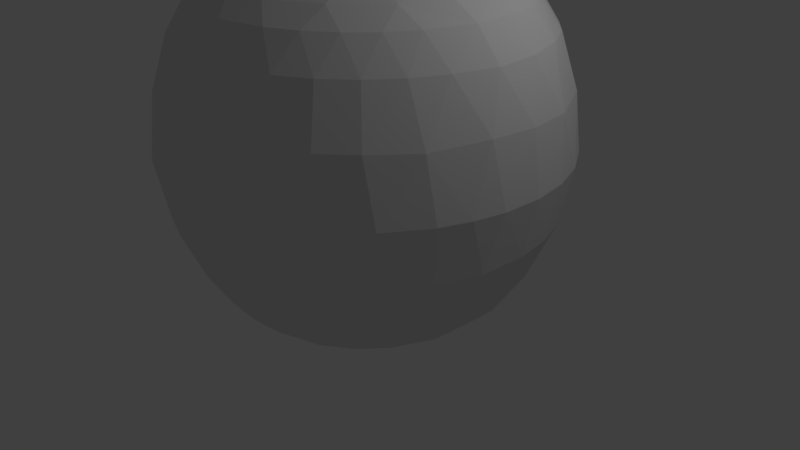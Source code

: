 # Source: apple.blend  (saved by Blender 2.79.0; exported with 4.5.12 LTS)
import bpy
from mathutils import Matrix  # noqa: F401  (used for matrix-valued properties, if any)

bpy.ops.wm.read_factory_settings(use_empty=True)
scene = bpy.context.scene
scene.name = 'Scene'

# ---- collections
col_collection_1 = bpy.data.collections.new('Collection 1'); scene.collection.children.link(col_collection_1)

# ---- world
world_world = bpy.data.worlds.new('World'); scene.world = world_world
world_world.color = (0.05088, 0.05088, 0.05088)
world_world.use_sun_shadow = False
world_world.sun_shadow_jitter_overblur = 0.0
world_world.cycles.sampling_method = 'MANUAL'

# ---- cameras
cam_camera = bpy.data.cameras.new('Camera')
cam_camera.clip_end = 100.0
cam_camera.lens = 35.0
cam_camera.sensor_width = 32.0
cam_camera.sensor_height = 18.0
cam_camera.ortho_scale = 7.314
cam_camera.dof.focus_distance = 0.0
cam_camera.dof.aperture_fstop = 128.0

# ---- lights
light_lamp = bpy.data.lights.new('Lamp', 'POINT')
light_lamp.transmission_factor = 0.0
light_lamp.cutoff_distance = 30.0
light_lamp.energy = 100.0
light_lamp.shadow_buffer_clip_start = 1.001
light_lamp.shadow_soft_size = 0.1
light_lamp.shadow_maximum_resolution = 0.006
light_lamp.use_absolute_resolution = True

# ---- meshes
me_circle = bpy.data.meshes.new('Circle')
me_circle.from_pydata([(0.824, 0.9696, -0.1433), (0.1088, -1.119, -0.04011), (-0.1382, 1.299, -0.1603), (0.8037, -0.9793, -0.1372), (-1.181, 0.4893, -0.1457), (-1.224, -0.3484, -0.1433), (1.288, 1.21e-06, -0.1259), (-0.7527, -1.032, -0.143), (-2.633, 0.2159, -1.003), (2.183, 0.4342, -0.7481), (-1.738, -1.277, -0.7007), (2.068, 1.732, -1.041), (0.9324, -2.502, -1.005), (-4.133, -1.347, -1.839), (5.112, 1.256, -2.188), (-1.906, -5.285, -2.374), (-0.2347, 5.259, -2.188), (3.307, 4.426, -2.318), (0.7916, -5.468, -2.318), (-4.948, 1.796, -2.188), (4.986, -2.38, -2.318), (5.311, 7.948, -3.551), (-6.548, 7.028, -3.553), (-1.269, -9.417, -3.553), (4.497, -8.414, -3.554), (-0.5922, 9.484, -3.553), (-9.417, 1.269, -3.553), (9.262, -2.81, -3.55), (-8.535, -4.176, -3.553), (9.182, 3.01, -3.573), (-5.848, -7.648, -3.575), (1.575, -11.55, -3.337), (-10.26, 5.486, -3.333), (9.02, -7.402, -3.343), (-11.06, 2.827, -3.418), (11.5, -2.286, -3.332), (-11.42, -2.707, -3.339), (-8.725, -7.724, -3.337), (11.17, 3.387, -3.343), (-4.096, -11.0, -3.339), (-2.963, 11.27, -3.337), (5.104, 10.48, -3.337), (9.874, -10.96, -0.9724), (-14.3, 3.625, -0.9724), (13.02, -6.96, -0.9025), (-14.6, -2.122, -0.9724), (14.39, -2.862, -1.013), (-13.02, -6.96, -0.9025), (14.6, 2.122, -0.9724), (-9.873, -10.96, -0.9724), (12.67, 7.546, -0.9724), (-6.257, -13.29, -0.9555), (-2.862, -14.39, -1.013), (-3.625, 14.3, -0.9724), (9.887, 10.87, -0.9555), (6.96, 13.02, -0.9025), (0.6936, -14.68, -0.9555), (-8.82, 11.82, -0.9724), (4.929, -13.9, -0.9724), (2.122, 14.6, -0.9724), (-12.2, 8.151, -1.013), (-17.19, -7.119, 6.55), (18.25, -3.629, 6.55), (18.58, 0.8981, 6.67), (-14.44, -11.85, 6.783), (18.05, 4.506, 6.67), (-11.07, -14.95, 6.67), (16.83, 7.942, 6.67), (-7.942, -16.83, 6.67), (-1.831, 18.59, 6.783), (14.44, 11.85, 6.783), (-4.506, -18.05, 6.67), (-6.282, 17.51, 6.67), (11.07, 14.95, 6.67), (-0.8981, -18.58, 6.67), (-9.578, 15.95, 6.67), (7.942, 16.83, 6.67), (2.745, -18.4, 6.67), (-12.51, 13.78, 6.67), (3.629, 18.25, 6.55), (6.282, -17.51, 6.67), (-14.95, 11.07, 6.67), (9.578, -15.95, 6.67), (-16.83, 7.942, 6.67), (12.51, -13.78, 6.67), (-18.05, 4.506, 6.67), (14.95, -11.07, 6.67), (-18.58, 0.8981, 6.67), (16.83, -7.942, 6.67), (-18.4, -2.745, 6.67), (18.25, 5.537, 18.18), (-12.77, -14.08, 18.3), (-9.782, -16.3, 18.3), (15.81, 10.56, 18.43), (-6.415, -17.89, 18.3), (-4.607, 18.44, 18.3), (12.77, 14.08, 18.3), (-2.801, -18.8, 18.3), (-8.116, 17.19, 18.3), (9.782, 16.3, 18.3), (0.9209, -18.99, 18.3), (-12.1, 14.74, 18.18), (5.537, 18.25, 18.18), (4.607, -18.44, 18.3), (-15.27, 11.31, 18.3), (1.029e-05, 19.02, 18.43), (8.116, -17.19, 18.3), (11.31, -15.27, 18.3), (-17.57, 7.277, 18.43), (14.08, -12.77, 18.3), (-18.8, 2.801, 18.3), (16.82, -8.991, 18.18), (-18.99, -0.9209, 18.3), (18.65, -3.71, 18.43), (-18.25, -5.537, 18.18), (18.99, 0.9209, 18.3), (-15.81, -10.56, 18.43), (10.39, 11.4, 26.32), (-7.962, 13.21, 26.32), (6.677, 13.97, 26.33), (0.8218, -15.47, 26.33), (-10.39, 11.4, 26.32), (5.233, -14.51, 26.32), (-12.41, 9.154, 26.32), (2.302, 15.25, 26.32), (7.962, -13.21, 26.32), (-14.24, 5.899, 26.36), (10.39, -11.4, 26.32), (12.41, -9.154, 26.32), (-15.41, 1.518, 26.28), (13.96, -6.557, 26.32), (-15.12, -3.007, 26.36), (15.33, -2.211, 26.33), (-13.96, -6.557, 26.32), (15.12, 3.007, 26.36), (-12.41, -9.154, 26.32), (-9.825, -11.97, 26.28), (-6.557, -13.96, 26.32), (-1.518, 15.41, 26.28), (12.82, 8.564, 26.36), (-3.708, -14.97, 26.32), (-5.233, 14.51, 26.32), (0.6615, 11.88, 28.84), (-10.48, 5.599, 28.86), (7.536, -9.182, 28.86), (-11.84, 1.166, 28.82), (10.13, -6.132, 28.84), (11.52, -2.966, 28.84), (-11.52, -2.966, 28.84), (11.78, 1.668, 28.84), (-9.843, -6.577, 28.85), (-7.148, -9.507, 28.84), (10.73, 5.02, 28.84), (8.865, 7.93, 28.84), (-3.933, 11.22, 28.84), (-2.338, -11.75, 28.82), (5.156, 10.72, 28.84), (-7.549, 9.198, 28.82), (2.966, -11.52, 28.84), (8.904, -0.8769, 29.5), (7.438, 4.97, 29.5), (-4.583, -7.631, 29.5), (-2.573, 8.481, 29.5), (1.767, -8.884, 29.5), (2.597, 8.562, 29.5), (-6.916, 5.676, 29.5), (6.851, -5.622, 29.5), (-9.019, -1.794, 29.5), (-0.7241, 3.605, 27.62), (2.037, 3.061, 27.62), (0.7107, 3.608, 27.62), (1.163, -3.495, 27.62), (-3.461, 1.58, 27.69), (3.428, -1.294, 27.62), (3.673, 0.4342, 27.62), (2.98, 2.131, 27.62), (1.293, -0.5646, 26.7), (-1.396, -0.4934, 26.75), (1.139, 0.8001, 26.69), (-1.045, 1.056, 26.75), (0.0191, 1.493, 26.75), (0.2985, -0.6318, 26.32), (-1.356, 0.5069, 26.73), (-0.6767, -0.1764, 26.31), (0.6387, 0.2769, 26.32), (-0.2732, 0.6583, 26.32), (0.6731, -0.2197, 26.31), (0.1858, 1.674, 28.75), (-0.4166, 1.899, 28.85), (-0.2206, 0.4789, 28.82), (0.1665, 2.16, 30.61), (-1.099, 1.978, 32.92), (-0.9128, 2.963, 31.58), (-0.4935, 1.657, 31.68), (-1.136, 2.473, 30.91), (-1.81, 3.223, 34.65), (-1.493, 2.333, 32.9), (-0.7565, 3.337, 32.92), (-0.2443, 3.001, 32.89), (-1.847, 2.833, 34.67), (-0.453, 2.94, 34.65), (-0.5595, 3.309, 34.97), (1.267, 6.417, 34.62), (-3.138, 9.301, 34.1), (0.8239, 9.127, 34.14), (-3.148, 18.66, 31.71), (-1.083, 18.8, 31.32), (2.92, 11.86, 33.26), (-1.153, 5.337, 34.48), (-0.5101, 3.756, 35.18), (12.33, 9.023, 31.64), (1.085, 4.339, 34.46), (7.37, 8.055, 32.97), (8.175, 4.593, 33.21), (0.4983, 4.05, 34.44), (0.08312, 4.586, 34.65), (-1.235, 3.665, 35.14), (-0.5861, 2.705, 35.03), (0.4435, -0.1895, 1.313), (-0.4369, -0.2168, 1.3), (1.017, -0.05594, 0.1672), (0.4507, 0.1805, 1.31), (-0.04736, 1.016, 0.1927), (-0.4289, -0.9289, 0.1546), (-0.1895, -0.4435, 1.313), (-0.2364, 0.4155, 1.328), (0.1805, -0.4507, 1.31), (0.1895, 0.4435, 1.313), (-0.475, 0.1003, 1.31), (-1.236e-07, 3.055e-07, 1.578), (-1.636, 2.068, -0.9869), (-2.951, -3.183, -1.836), (1.115, 11.32, -3.438), (-7.253, 8.941, -3.402), (-10.09, -3.469, -3.503), (-0.6552, -10.65, -3.503), (-10.78, 7.202, -2.653), (-12.61, 3.237, -2.638), (-12.89, -1.836, -2.638), (-11.21, -6.631, -2.638), (-2.529, -12.71, -2.653), (1.836, -12.89, -2.638), (10.78, -7.202, -2.653), (12.61, -3.237, -2.638), (12.89, 1.836, -2.638), (11.74, 5.501, -2.633), (2.529, 12.71, -2.653), (-0.7979, 16.6, 2.032), (-16.27, 3.236, 1.913), (-16.6, -0.798, 2.032), (1.311e-05, -16.59, 1.913), (16.27, -3.236, 1.913), (16.6, 0.798, 2.032), (13.79, 9.217, 1.913), (11.18, 12.3, 2.032), (8.56, 14.25, 2.032), (5.616, 15.64, 2.032), (2.456, 16.44, 2.032), (-1.135, 19.68, 12.31), (-4.952, 19.08, 12.31), (-8.579, 17.75, 12.31), (-11.88, 15.73, 12.31), (-14.72, 13.11, 12.31), (-16.99, 9.989, 12.31), (-18.61, 6.482, 12.31), (-12.49, -15.22, 12.31), (9.281, -17.36, 12.31), (11.88, -15.73, 12.31), (18.84, -5.715, 12.31), (19.52, -2.726, 12.31), (19.68, 1.135, 12.31), (19.08, 4.952, 12.31), (17.75, 8.579, 12.31), (15.73, 11.88, 12.31), (5.715, 18.84, 12.31), (2.726, 19.52, 12.31), (-0.8271, 17.29, 23.39), (-4.184, 16.79, 23.39), (-12.23, 12.23, 23.47), (-14.83, 8.917, 23.39), (-16.29, 5.851, 23.39), (-17.12, 2.561, 23.39), (-17.29, -0.8271, 23.39), (-16.79, -4.184, 23.39), (-15.65, -7.38, 23.39), (-13.91, -10.29, 23.39), (-11.64, -12.81, 23.39), (-8.917, -14.83, 23.39), (-5.851, -16.29, 23.39), (-2.561, -17.12, 23.39), (0.8271, -17.29, 23.39), (4.184, -16.79, 23.39), (7.38, -15.65, 23.39), (10.29, -13.91, 23.39), (12.81, -11.64, 23.39), (14.83, -8.917, 23.39), (16.29, -5.851, 23.39), (15.98, 6.62, 23.47), (13.91, 10.29, 23.39), (11.64, 12.81, 23.39), (8.917, 14.83, 23.39), (5.851, 16.29, 23.39), (2.561, 17.12, 23.39), (-2.635, 13.25, 27.92), (-11.23, 7.504, 27.92), (-12.73, 4.592, 27.88), (-12.48, -5.169, 27.92), (-10.1, -9.082, 27.89), (-6.988, -11.59, 27.88), (13.25, -2.635, 27.92), (13.44, 1.941, 27.89), (12.25, 5.758, 27.88), (14.23, 5.895, 26.32), (-5.347, 5.347, 29.36), (-7.434, 1.006, 29.35), (-1.475, -7.416, 29.36), (3.293, -6.74, 29.35), (6.606, 3.531, 29.36), (-3.674, 0.2627, 27.62), (-3.495, -1.163, 27.62), (-2.783, -2.412, 27.62), (-1.649, -3.294, 27.62), (-0.2627, -3.674, 27.62), (2.501, -2.6, 27.58), (-0.03531, 1.363, 30.4), (-1.677, 2.518, 34.96), (-1.278, 2.276, 34.96), (-0.6265, 2.513, 34.98), (-4.628, 8.343, 33.79), (2.603, 15.61, 32.25), (-3.894, 17.94, 31.65), (-5.215, 11.85, 33.22), (2.321, 8.343, 33.79), (-3.612, 6.459, 34.62), (-1.235, 6.027, 34.51), (0.799, 5.847, 34.92), (1.588, 17.94, 31.65), (-0.1379, 18.82, 31.43), (-2.169, 18.82, 31.43), (-1.15, 9.573, 33.73), (-4.91, 15.61, 32.25), (-3.231, 14.0, 33.35), (0.9223, 13.99, 33.36), (-1.155, 13.94, 33.03), (-1.948, 5.405, 34.68), (-1.466, 3.016, 35.04), (-0.5277, 4.888, 34.86), (-1.779, 3.629, 35.19), (-1.779, 4.888, 34.86), (0.8092, 7.585, 33.74), (10.97, 6.525, 32.19), (8.907, 11.58, 31.6), (3.249, 9.565, 33.17), (5.001, 3.334, 33.74), (-0.08092, 6.092, 34.56), (12.21, 8.223, 31.6), (11.88, 9.687, 31.37), (10.65, 10.93, 31.37), (3.889, 6.029, 33.67), (4.792, 4.662, 34.07), (6.438, 11.12, 32.19), (6.203, 9.325, 33.3), (8.676, 6.821, 33.29), (-1.527, 3.164, 35.03), (-1.156, 2.803, 35.01), (0.5266, 3.478, 34.83), (-0.4776, 2.896, 35.16), (-0.4716, 3.469, 35.0), (-0.2282, 4.244, 34.83), (-0.8354, 0.5638, 0.1789), (-0.9579, -0.2947, 0.2142), (0.7094, -0.716, 0.1789), (0.716, 0.7094, 0.1789), (-0.8779, 0.9971, -0.1954), (-0.6791, -2.544, -1.008), (0.9715, 2.423, -0.9941), (-0.2523, 2.664, -1.024), (2.325, -1.282, -1.006), (3.236, 0.1448, -1.28), (-0.3245, 8.063, -3.247), (-4.523, 6.049, -3.155), (-7.573, 2.786, -3.247), (-7.325, -3.385, -3.247), (-3.487, -7.216, -3.257), (1.11, -7.938, -3.257), (4.523, -6.049, -3.155), (7.216, -3.487, -3.257), (7.844, 1.891, -3.247), (4.828, 6.397, -3.257), (5.578, -10.01, -3.406), (10.09, -3.469, -3.503), (8.583, 7.65, -3.398), (-1.277, 12.96, -2.612), (-4.414, 12.19, -2.633), (-7.818, 10.42, -2.638), (-8.262, -10.07, -2.612), (-5.501, -11.74, -2.633), (6.139, -11.49, -2.612), (8.744, -9.576, -2.633), (10.07, 8.262, -2.612), (6.631, 11.21, -2.638), (-4.85, 15.99, 2.134), (-8.56, 14.25, 2.032), (-11.18, 12.3, 2.032), (-13.36, 9.887, 2.032), (-15.03, 7.091, 2.032), (-15.99, -4.85, 2.134), (-14.25, -8.56, 2.032), (-12.3, -11.18, 2.032), (-9.887, -13.36, 2.032), (-7.091, -15.03, 2.032), (-4.021, -16.13, 2.032), (4.85, -15.99, 2.134), (8.56, -14.25, 2.032), (11.18, -12.3, 2.032), (13.36, -9.887, 2.032), (15.03, -7.09, 2.032), (15.99, 4.85, 2.134), (-19.64, 1.934, 12.31), (-19.52, -2.726, 12.31), (-18.61, -6.482, 12.31), (-16.99, -9.989, 12.31), (-14.72, -13.11, 12.31), (-9.303, -17.41, 12.31), (-4.952, -19.08, 12.31), (-1.135, -19.68, 12.31), (2.726, -19.52, 12.31), (6.482, -18.61, 12.31), (15.26, -12.52, 12.31), (17.75, -8.579, 12.31), (12.52, 15.26, 12.31), (8.579, 17.75, 12.31), (-8.192, 15.33, 23.31), (17.3, -1.703, 23.31), (17.12, 2.561, 23.39), (1.941, 13.44, 27.89), (-6.417, 12.0, 27.85), (-9.115, 10.01, 27.88), (-13.55, 1.334, 27.85), (-13.39, -2.019, 27.88), (-3.951, -13.03, 27.85), (-0.6309, -13.52, 27.88), (3.351, -13.16, 27.89), (8.133, -10.88, 27.89), (11.68, -6.938, 27.89), (10.52, 8.636, 27.85), (6.938, 11.68, 27.89), (-1.649, 10.27, 29.34), (-6.242, 8.229, 29.33), (-9.457, 4.336, 29.34), (-10.15, -2.677, 29.34), (-6.853, -7.728, 29.33), (-2.408, -10.12, 29.34), (4.606, -9.436, 29.34), (8.917, -5.214, 29.33), (10.48, 0.6446, 29.34), (8.229, 6.242, 29.33), (4.336, 9.457, 29.34), (-0.2718, 7.57, 29.35), (-6.309, -4.216, 29.34), (6.627, -3.542, 29.35), (7.441, 0.2796, 29.35), (4.142, 6.2, 29.35), (0.211, 6.238, 28.9), (-2.742, 5.593, 28.92), (-5.069, 3.641, 28.9), (-6.238, 0.211, 28.9), (-5.593, -2.742, 28.92), (-4.118, -4.673, 28.92), (-2.016, -5.894, 28.92), (1.01, -6.159, 28.9), (3.78, -4.951, 28.92), (5.682, -2.582, 28.9), (6.159, 1.01, 28.9), (4.951, 3.78, 28.92), (3.127, 5.387, 28.92), (-2.325, 2.813, 27.6), (-0.6877, -1.517, 26.82), (0.4402, -1.646, 26.84), (-0.639, 0.2746, 26.32), (-0.7108, 0.5785, 28.72), (-0.2881, -0.6423, 26.32), (0.3221, 0.6295, 26.32), (-1.191, 1.803, 30.6), (-0.9339, 1.506, 31.05), (0.1108, 1.986, 31.1), (-0.2064, 2.712, 31.05), (-0.9291, 3.636, 34.7), (-1.054, 2.265, 34.6), (-1.497, 3.592, 34.67), (-0.6055, 2.522, 34.53), (-4.082, 7.271, 34.22), (1.774, 7.323, 34.14), (-4.503, 16.88, 31.76), (2.197, 16.88, 31.76), (-5.068, 9.768, 33.51), (2.762, 9.768, 33.51), (-3.116, 5.855, 34.94), (0.8322, 18.66, 31.71), (2.854, 13.91, 32.9), (-5.177, 13.79, 32.95), (-0.3589, 5.405, 34.68), (-1.701, 3.182, 35.13), (-0.8637, 3.004, 35.04), (-0.6059, 3.182, 35.13), (-1.123, 4.021, 35.02), (-1.783, 4.235, 35.12), (0.2921, 6.774, 34.15), (3.857, 3.197, 34.09), (7.691, 11.46, 31.7), (11.73, 7.358, 31.7), (1.68, 8.514, 33.45), (6.403, 3.723, 33.45), (-0.263, 5.509, 34.89), (2.049, 3.113, 34.82), (11.23, 10.32, 31.26), (9.903, 11.47, 31.65), (2.341, 7.032, 34.08), (9.763, 5.586, 32.83), (4.596, 10.34, 32.95), (1.037, 3.616, 34.65), (-1.542, 3.406, 35.1), (-0.8817, 2.736, 35.1), (0.01468, 3.176, 35.08), (-0.753, 3.945, 35.08), (-1.368, 3.583, 35.02), (-1.791, 3.133, 35.02), (-1.438, 2.428, 35.03), (-0.9056, 3.544, 35.03)], [], [(374, 1, 7), (0, 222, 372), (2, 222, 0), (0, 375, 2), (4, 369, 373), (4, 370, 369), (6, 220, 371), (6, 371, 3), (7, 370, 5), (6, 372, 220), (8, 5, 4), (10, 5, 8), (8, 13, 10), (9, 6, 377), (377, 378, 9), (10, 7, 5), (374, 7, 10), (10, 231, 374), (230, 2, 376), (12, 3, 1), (8, 4, 373), (13, 382, 231), (15, 374, 231), (231, 383, 15), (17, 11, 14), (17, 375, 11), (18, 374, 15), (16, 376, 375), (16, 375, 17), (19, 230, 380), (380, 381, 19), (385, 12, 18), (19, 8, 230), (385, 377, 12), (20, 377, 385), (385, 386, 20), (13, 8, 19), (14, 378, 20), (29, 391, 21), (235, 24, 23), (232, 25, 21), (34, 26, 22), (234, 28, 26), (234, 30, 28), (246, 232, 41), (31, 389, 235), (236, 32, 233), (32, 237, 34), (239, 37, 36), (35, 244, 38), (37, 30, 234), (395, 39, 37), (38, 391, 29), (39, 235, 30), (232, 392, 40), (40, 233, 232), (400, 41, 391), (415, 44, 42), (44, 243, 242), (46, 243, 44), (406, 47, 45), (49, 395, 239), (49, 239, 47), (417, 50, 48), (50, 399, 245), (53, 392, 59), (59, 247, 53), (250, 56, 52), (55, 256, 59), (58, 397, 241), (59, 392, 246), (413, 42, 58), (405, 43, 60), (61, 406, 89), (421, 64, 61), (66, 423, 68), (69, 401, 247), (70, 254, 253), (72, 401, 69), (69, 259, 72), (73, 255, 254), (73, 254, 70), (70, 430, 73), (72, 260, 75), (76, 256, 255), (76, 255, 73), (77, 412, 250), (77, 250, 74), (75, 261, 78), (79, 257, 256), (79, 256, 76), (80, 412, 77), (78, 262, 81), (81, 263, 83), (82, 267, 84), (83, 264, 85), (84, 428, 86), (87, 249, 248), (87, 248, 85), (85, 418, 87), (89, 406, 249), (89, 249, 87), (90, 434, 297), (272, 90, 93), (94, 423, 92), (97, 424, 94), (99, 430, 96), (100, 425, 97), (98, 432, 101), (102, 431, 99), (103, 426, 100), (101, 432, 278), (106, 427, 103), (262, 101, 104), (275, 102, 105), (263, 104, 108), (111, 428, 109), (112, 418, 110), (114, 419, 112), (113, 433, 115), (115, 433, 434), (115, 434, 90), (91, 422, 116), (117, 445, 446), (117, 446, 119), (289, 140, 120), (432, 141, 118), (369, 222, 2, 373), (120, 441, 442), (119, 446, 435), (119, 435, 124), (291, 120, 122), (278, 121, 123), (124, 435, 138), (292, 122, 125), (279, 123, 126), (293, 125, 127), (294, 127, 128), (295, 128, 130), (282, 129, 131), (296, 130, 132), (131, 439, 306), (131, 306, 133), (135, 307, 136), (312, 297, 134), (297, 312, 139), (287, 136, 137), (138, 435, 303), (139, 445, 117), (288, 137, 140), (277, 138, 141), (142, 457, 447), (143, 449, 145), (146, 444, 144), (144, 453, 454), (144, 454, 146), (145, 449, 450), (147, 444, 146), (146, 454, 147), (147, 454, 455), (147, 455, 149), (306, 148, 150), (151, 307, 150), (150, 450, 451), (150, 451, 151), (149, 455, 152), (152, 455, 456), (152, 456, 153), (151, 451, 452), (151, 452, 155), (154, 303, 142), (142, 447, 154), (156, 446, 153), (153, 456, 457), (153, 457, 156), (157, 436, 154), (154, 447, 448), (154, 448, 157), (142, 435, 156), (156, 457, 142), (159, 454, 166), (166, 460, 159), (159, 460, 461), (161, 451, 167), (167, 459, 161), (455, 159, 160), (161, 459, 315), (447, 164, 162), (163, 452, 161), (161, 315, 163), (164, 457, 160), (160, 462, 164), (165, 448, 162), (162, 458, 313), (162, 313, 165), (164, 462, 458), (453, 163, 166), (449, 165, 167), (459, 467, 468), (468, 467, 320), (317, 473, 474), (474, 473, 175), (469, 468, 321), (458, 463, 464), (464, 463, 168), (462, 474, 475), (475, 474, 169), (315, 469, 470), (470, 469, 322), (313, 464, 465), (465, 464, 476), (463, 475, 170), (316, 470, 471), (471, 470, 171), (314, 465, 466), (466, 465, 172), (460, 471, 472), (472, 471, 323), (459, 466, 467), (467, 466, 319), (473, 472, 174), (170, 169, 180), (323, 171, 478), (478, 176, 323), (172, 476, 179), (318, 172, 182), (173, 323, 176), (319, 318, 177), (174, 173, 176), (320, 319, 177), (177, 477, 320), (321, 320, 477), (175, 174, 178), (168, 170, 180), (322, 321, 477), (180, 179, 168), (169, 175, 178), (477, 478, 322), (476, 168, 179), (178, 180, 169), (171, 322, 478), (182, 479, 183), (182, 183, 177), (177, 183, 481), (178, 482, 180), (478, 481, 181), (183, 480, 481), (187, 482, 184), (481, 189, 181), (482, 187, 188), (185, 194, 479), (188, 185, 482), (181, 189, 324), (324, 186, 181), (186, 324, 485), (479, 483, 183), (184, 190, 187), (187, 190, 486), (189, 481, 480), (480, 484, 189), (194, 185, 188), (188, 486, 192), (485, 190, 186), (480, 183, 483), (190, 184, 186), (486, 198, 197), (191, 488, 193), (324, 193, 490), (490, 485, 324), (196, 483, 195), (195, 199, 196), (485, 490, 200), (191, 484, 196), (196, 325, 191), (197, 487, 489), (198, 201, 487), (327, 490, 488), (195, 526, 199), (498, 342, 499), (499, 329, 498), (202, 492, 332), (334, 335, 204), (204, 339, 334), (340, 500, 205), (337, 206, 498), (499, 342, 207), (501, 335, 208), (505, 503, 209), (506, 347, 505), (348, 506, 208), (210, 362, 518), (518, 350, 210), (514, 508, 353), (211, 358, 517), (211, 514, 359), (359, 358, 211), (360, 519, 516), (516, 212, 515), (515, 357, 516), (515, 210, 356), (366, 523, 367), (367, 524, 216), (216, 521, 363), (216, 363, 367), (214, 215, 368), (368, 524, 214), (365, 214, 523), (523, 214, 367), (525, 528, 217), (527, 526, 217), (526, 525, 217), (201, 217, 528), (326, 527, 217), (370, 223, 219), (223, 1, 224), (372, 222, 227), (371, 220, 218), (225, 228, 229), (228, 219, 229), (219, 224, 229), (224, 226, 229), (226, 218, 229), (218, 221, 229), (221, 227, 229), (227, 225, 229), (6, 0, 372), (7, 1, 223), (0, 6, 9, 11), (1, 3, 371), (4, 5, 370), (7, 223, 370), (377, 6, 3), (13, 231, 10), (388, 17, 14, 387), (9, 378, 11), (11, 375, 0), (374, 12, 1), (230, 373, 2), (376, 2, 375), (230, 8, 373), (12, 377, 3), (231, 382, 383), (14, 11, 378), (384, 18, 15, 383), (376, 16, 380, 230), (379, 16, 17, 388), (16, 379, 380), (18, 12, 374), (382, 13, 19, 381), (18, 384, 385), (387, 14, 20, 386), (20, 378, 377), (387, 29, 21, 388), (30, 23, 383), (30, 235, 23), (22, 25, 232, 233), (25, 22, 379), (385, 24, 27, 386), (23, 384, 383), (22, 380, 379), (21, 391, 232), (23, 24, 384), (21, 25, 379), (21, 379, 388), (235, 389, 24), (22, 381, 380), (233, 34, 22), (24, 385, 384), (22, 26, 381), (390, 27, 24, 389), (389, 31, 241, 397), (34, 234, 26), (26, 28, 382), (26, 382, 381), (27, 387, 386), (27, 29, 387), (27, 390, 29), (28, 30, 382), (30, 383, 382), (41, 400, 246), (398, 33, 389, 397), (233, 32, 34), (233, 394, 236), (246, 392, 232), (236, 237, 32), (36, 34, 237, 238), (33, 390, 389), (33, 398, 242), (34, 36, 234), (35, 33, 242, 243), (33, 35, 390), (390, 35, 38, 29), (238, 239, 36), (243, 244, 35), (36, 37, 234), (391, 38, 245, 399), (239, 395, 37), (244, 245, 38), (37, 39, 30), (31, 39, 240, 241), (39, 395, 396), (39, 396, 240), (40, 392, 393), (391, 399, 400), (39, 31, 235), (394, 233, 40, 393), (238, 237, 43, 45), (41, 232, 391), (42, 398, 397), (42, 413, 414), (43, 405, 248), (42, 44, 242), (42, 242, 398), (42, 414, 415), (45, 43, 248, 249), (251, 46, 44, 416), (44, 415, 416), (249, 406, 45), (239, 238, 45, 47), (244, 243, 46, 48), (48, 46, 251, 252), (408, 49, 47, 407), (47, 406, 407), (252, 417, 48), (245, 244, 48, 50), (395, 49, 51, 396), (49, 408, 409), (50, 417, 253), (410, 51, 49, 409), (54, 50, 253, 254), (247, 401, 53), (50, 54, 399), (396, 51, 52, 240), (411, 52, 51, 410), (55, 54, 254, 255), (53, 393, 392), (54, 55, 400), (54, 400, 399), (241, 240, 52, 56), (393, 53, 57, 394), (52, 411, 250), (402, 57, 53, 401), (58, 56, 250, 412), (255, 256, 55), (56, 58, 241), (400, 55, 59, 246), (57, 402, 403), (394, 57, 60, 236), (256, 257, 59), (404, 60, 57, 403), (237, 236, 60, 43), (257, 247, 59), (58, 42, 397), (58, 412, 413), (416, 88, 62, 251), (60, 404, 405), (268, 62, 88, 429), (420, 61, 89, 419), (268, 269, 62), (252, 251, 62, 63), (63, 62, 269, 270), (417, 252, 63, 65), (61, 64, 407), (61, 407, 406), (61, 420, 421), (65, 63, 270, 271), (67, 65, 271, 272), (64, 408, 407), (64, 421, 422), (65, 67, 417), (408, 64, 66, 409), (265, 66, 64, 422), (70, 67, 272, 273), (265, 423, 66), (67, 70, 253), (67, 253, 417), (409, 66, 68, 410), (410, 68, 71, 411), (258, 259, 69), (273, 430, 70), (424, 71, 68, 423), (411, 71, 74, 250), (259, 260, 72), (425, 74, 71, 424), (401, 72, 75, 402), (431, 76, 73, 430), (260, 261, 75), (426, 77, 74, 425), (402, 75, 78, 403), (274, 79, 76, 431), (261, 262, 78), (427, 80, 77, 426), (274, 275, 79), (403, 78, 81, 404), (247, 257, 79, 69), (262, 263, 81), (69, 79, 275, 258), (412, 80, 82, 413), (266, 82, 80, 427), (404, 81, 83, 405), (266, 267, 82), (413, 82, 84, 414), (263, 264, 83), (405, 83, 85, 248), (267, 428, 84), (414, 84, 86, 415), (264, 418, 85), (415, 86, 88, 416), (429, 88, 86, 428), (419, 89, 87, 418), (265, 91, 92, 423), (90, 272, 271), (287, 92, 91, 286), (265, 422, 91), (288, 94, 92, 287), (93, 273, 272), (93, 90, 297), (93, 297, 298), (258, 105, 95, 259), (277, 95, 105, 276), (273, 93, 96, 430), (299, 96, 93, 298), (289, 97, 94, 288), (424, 423, 94), (259, 95, 98, 260), (432, 98, 95, 277), (300, 99, 96, 299), (290, 100, 97, 289), (425, 424, 97), (260, 98, 101, 261), (301, 102, 99, 300), (431, 430, 99), (291, 103, 100, 290), (426, 425, 100), (292, 106, 103, 291), (101, 262, 261), (102, 275, 274), (274, 431, 102), (102, 301, 302), (427, 426, 103), (266, 106, 107, 267), (104, 263, 262), (104, 101, 278), (104, 278, 279), (105, 258, 275), (105, 102, 302), (105, 302, 276), (293, 107, 106, 292), (266, 427, 106), (267, 107, 109, 428), (108, 264, 263), (108, 104, 279), (108, 279, 280), (294, 109, 107, 293), (264, 108, 110, 418), (281, 110, 108, 280), (295, 111, 109, 294), (282, 112, 110, 281), (283, 114, 112, 282), (429, 428, 111), (111, 295, 296), (419, 418, 112), (111, 113, 268, 429), (113, 269, 268), (269, 113, 115, 270), (113, 111, 296), (113, 296, 433), (420, 419, 114), (114, 283, 284), (114, 116, 421, 420), (270, 115, 90, 271), (116, 114, 284), (116, 284, 285), (286, 91, 116, 285), (422, 421, 116), (299, 117, 119, 300), (440, 441, 120, 140), (120, 290, 289), (118, 121, 278, 432), (118, 141, 436), (119, 301, 300), (120, 291, 290), (436, 437, 121, 118), (301, 119, 124, 302), (437, 304, 123, 121), (122, 292, 291), (122, 120, 442), (123, 279, 278), (302, 124, 138, 276), (442, 443, 125, 122), (125, 293, 292), (280, 126, 129, 281), (126, 280, 279), (126, 123, 304), (126, 304, 305), (127, 294, 293), (127, 125, 443), (438, 129, 126, 305), (443, 444, 128, 127), (128, 295, 294), (438, 439, 131, 129), (129, 282, 281), (130, 296, 295), (130, 128, 444), (131, 283, 282), (444, 309, 132, 130), (132, 433, 296), (283, 131, 133, 284), (284, 133, 135, 285), (132, 309, 310), (307, 135, 133, 306), (132, 134, 434, 433), (285, 135, 136, 286), (134, 132, 310), (311, 312, 134, 310), (297, 434, 134), (298, 139, 117, 299), (136, 287, 286), (136, 307, 308), (139, 298, 297), (139, 312, 311), (139, 311, 445), (137, 288, 287), (137, 136, 308), (137, 308, 440), (138, 277, 276), (158, 144, 443, 442), (140, 289, 288), (140, 137, 440), (141, 432, 277), (141, 138, 303), (141, 303, 436), (305, 143, 145, 438), (144, 158, 453), (143, 305, 304), (145, 148, 439, 438), (444, 443, 144), (309, 147, 149, 310), (148, 145, 450), (309, 444, 147), (306, 439, 148), (310, 149, 152, 311), (150, 307, 306), (150, 148, 450), (311, 152, 153, 445), (151, 308, 307), (308, 151, 155, 440), (155, 158, 442, 441), (303, 435, 142), (154, 436, 303), (446, 445, 153), (441, 440, 155), (452, 453, 158, 155), (157, 143, 304, 437), (437, 436, 157), (435, 446, 156), (448, 449, 143, 157), (461, 317, 160, 159), (167, 314, 459), (455, 454, 159), (451, 450, 167), (468, 469, 315, 459), (456, 455, 160), (452, 451, 161), (162, 164, 458), (160, 317, 462), (457, 456, 160), (448, 447, 162), (453, 452, 163), (163, 315, 316), (449, 448, 165), (447, 457, 164), (165, 313, 314), (166, 163, 316), (166, 316, 460), (167, 165, 314), (454, 453, 166), (450, 449, 167), (317, 461, 473), (475, 463, 458, 462), (474, 462, 317), (313, 458, 464), (470, 316, 315), (472, 473, 461, 460), (465, 314, 313), (471, 460, 316), (466, 459, 314), (184, 178, 176, 186), (169, 474, 175), (322, 469, 321), (476, 464, 168), (170, 475, 169), (171, 470, 322), (172, 465, 476), (168, 463, 170), (323, 471, 171), (318, 466, 172), (173, 472, 323), (319, 466, 318), (174, 472, 173), (320, 467, 319), (321, 468, 320), (175, 473, 174), (182, 172, 179), (177, 318, 182), (178, 174, 176), (176, 181, 186), (185, 479, 182, 179), (481, 477, 177), (178, 184, 482), (481, 478, 477), (179, 180, 185), (195, 194, 192, 489), (180, 482, 185), (181, 176, 478), (189, 484, 193), (188, 192, 194), (188, 187, 486), (324, 189, 193), (479, 194, 483), (480, 483, 484), (191, 193, 484), (197, 198, 487), (494, 336, 498, 329), (192, 486, 197), (193, 488, 490), (195, 483, 194), (196, 199, 325), (198, 485, 200), (196, 484, 483), (190, 485, 198), (200, 201, 198), (191, 325, 326), (486, 190, 198), (191, 326, 488), (192, 197, 489), (327, 200, 490), (199, 526, 325), (200, 327, 201), (525, 489, 487), (201, 528, 487), (489, 525, 526), (326, 327, 488), (487, 528, 525), (195, 489, 526), (207, 202, 332, 496), (204, 335, 202), (203, 491, 333, 497), (202, 207, 204), (493, 340, 205, 330), (491, 495, 328), (203, 497, 334), (203, 334, 339), (205, 500, 341), (343, 206, 205, 341), (204, 342, 343, 339), (206, 338, 205), (498, 206, 343), (343, 342, 498), (495, 491, 500, 331), (343, 341, 203), (203, 339, 343), (341, 500, 491, 203), (344, 208, 334, 497), (342, 204, 207), (208, 335, 334), (502, 345, 505, 347), (209, 503, 504), (346, 208, 505, 209), (345, 503, 505), (208, 344, 348), (208, 506, 505), (346, 501, 208), (510, 355, 210, 350), (213, 514, 353, 512), (517, 507, 354, 513), (514, 213, 359), (509, 360, 516, 351), (507, 511, 349), (517, 513, 215), (517, 215, 211), (516, 519, 361), (362, 210, 515, 212), (516, 361, 212), (359, 362, 212, 358), (358, 212, 361, 517), (507, 519, 352, 511), (517, 361, 519, 507), (211, 214, 520, 514), (362, 359, 213), (213, 518, 362), (522, 366, 367, 364), (215, 214, 211), (367, 363, 364), (214, 524, 367), (365, 520, 214), (527, 325, 526), (217, 201, 327), (527, 326, 325), (217, 327, 326), (218, 220, 221), (219, 223, 224), (220, 372, 221), (221, 372, 227), (224, 1, 226), (222, 369, 225), (1, 371, 226), (225, 369, 228), (227, 222, 225), (226, 371, 218), (369, 370, 228), (228, 370, 219)])
me_circle.use_remesh_preserve_volume = False
me_circle.use_remesh_preserve_attributes = False
me_circle.use_mirror_vertex_groups = False
me_circle.update()

# ---- objects
ob_circle = bpy.data.objects.new('Circle', me_circle)
ob_lamp = bpy.data.objects.new('Lamp', light_lamp)
ob_camera = bpy.data.objects.new('Camera', cam_camera)

# ---- transforms, parenting, visibility, modifiers, constraints
ob_circle.location = (0.0, 0.0, 0.0)
ob_circle.scale = (0.1275, 0.1275, 0.1275)
ob_circle.lineart.crease_threshold = 0.0
ob_lamp.location = (4.076, 1.005, 5.904)
ob_lamp.rotation_euler = (0.6503, 0.05522, 1.866)
ob_lamp.lock_rotations_4d = False
ob_lamp.empty_display_type = 'ARROWS'
ob_lamp.color = (0.0, 0.0, 0.0, 0.0)
ob_lamp.lineart.crease_threshold = 0.0
ob_camera.location = (7.481, -6.508, 5.344)
ob_camera.rotation_euler = (1.109, 0.0, 0.8149)
ob_camera.lock_rotations_4d = False
ob_camera.empty_display_type = 'ARROWS'
ob_camera.color = (0.0, 0.0, 0.0, 0.0)
ob_camera.display_type = 'WIRE'
ob_camera.lineart.crease_threshold = 0.0

# ---- collection membership
col_collection_1.objects.link(ob_circle)
col_collection_1.objects.link(ob_lamp)
col_collection_1.objects.link(ob_camera)

# ---- scene / render settings (as saved in the file)
scene.camera = ob_camera
scene.frame_start = 1; scene.frame_end = 250; scene.frame_set(1)
scene.render.engine = 'BLENDER_EEVEE_NEXT'
scene.render.resolution_percentage = 50
scene.render.dither_intensity = 0.0
scene.cycles.use_denoising = False
scene.cycles.samples = 128
scene.cycles.sampling_pattern = 'TABULATED_SOBOL'
scene.cycles.use_adaptive_sampling = False
scene.cycles.use_light_tree = False
scene.cycles.blur_glossy = 0.0
scene.cycles.sample_clamp_indirect = 0.0
scene.view_settings.view_transform = 'Standard'
bpy.context.view_layer.update()
